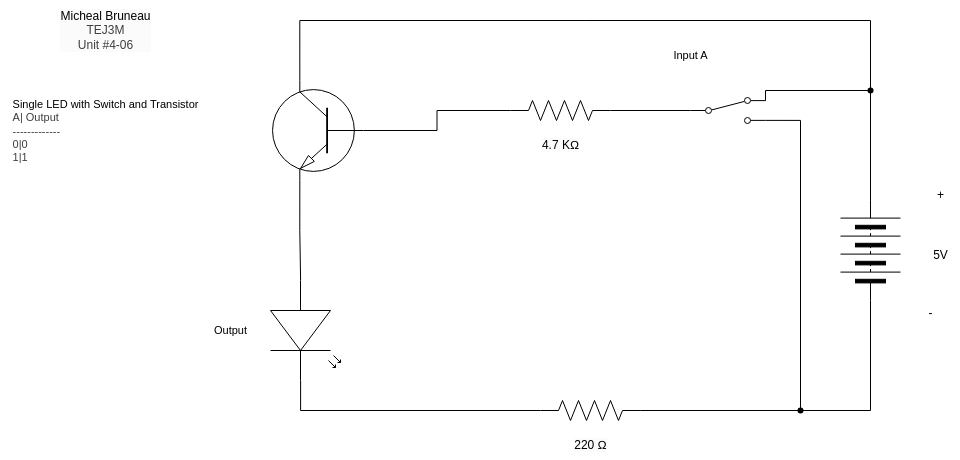

The diagram above was exported from draw.io. Its source (the exported page's mxGraphModel, read from the mxfile embedded in the PNG):
<mxGraphModel dx="1477" dy="316" grid="1" gridSize="10" guides="1" tooltips="1" connect="1" arrows="1" fold="1" page="1" pageScale="1" pageWidth="850" pageHeight="1100" math="0" shadow="0">
  <root>
    <mxCell id="0" />
    <mxCell id="1" parent="0" />
    <mxCell id="2" value="&lt;span style=&quot;scrollbar-color: rgb(226, 226, 226) rgb(251, 251, 251); background-color: rgb(251, 251, 251); color: rgb(0, 0, 0);&quot;&gt;Micheal Bruneau&lt;/span&gt;&lt;div style=&quot;scrollbar-color: rgb(226, 226, 226) rgb(251, 251, 251); background-color: rgb(251, 251, 251); color: rgb(63, 63, 63);&quot;&gt;TEJ3M&lt;/div&gt;&lt;div style=&quot;scrollbar-color: rgb(226, 226, 226) rgb(251, 251, 251); background-color: rgb(251, 251, 251); color: rgb(63, 63, 63);&quot;&gt;Unit #4-06&lt;/div&gt;" style="text;html=1;align=center;verticalAlign=middle;resizable=0;points=[];autosize=1;strokeColor=none;fillColor=none;" parent="1" vertex="1">
      <mxGeometry x="-200" y="340" width="110" height="60" as="geometry" />
    </mxCell>
    <mxCell id="3" value="&lt;span style=&quot;color: rgb(0, 0, 0); font-size: 11px; text-align: left; background-color: rgb(255, 255, 255);&quot;&gt;Single LED with Switch and Transistor&lt;/span&gt;&lt;div style=&quot;color: rgb(63, 63, 63); scrollbar-color: rgb(226, 226, 226) rgb(251, 251, 251); font-size: 11px; text-align: left;&quot;&gt;A| Output&lt;/div&gt;&lt;div style=&quot;color: rgb(63, 63, 63); scrollbar-color: rgb(226, 226, 226) rgb(251, 251, 251); font-size: 11px; text-align: left;&quot;&gt;-------------&lt;/div&gt;&lt;div style=&quot;color: rgb(63, 63, 63); scrollbar-color: rgb(226, 226, 226) rgb(251, 251, 251); font-size: 11px; text-align: left;&quot;&gt;0|0&lt;/div&gt;&lt;div style=&quot;color: rgb(63, 63, 63); scrollbar-color: rgb(226, 226, 226) rgb(251, 251, 251); font-size: 11px; text-align: left;&quot;&gt;1|1&lt;/div&gt;" style="text;html=1;align=center;verticalAlign=middle;resizable=0;points=[];autosize=1;strokeColor=none;fillColor=none;" parent="1" vertex="1">
      <mxGeometry x="-250" y="430" width="210" height="80" as="geometry" />
    </mxCell>
    <mxCell id="4" value="" style="pointerEvents=1;verticalLabelPosition=bottom;shadow=0;dashed=0;align=center;html=1;verticalAlign=top;shape=mxgraph.electrical.miscellaneous.batteryStack;rotation=-90;" parent="1" vertex="1">
      <mxGeometry x="570" y="560" width="100" height="60" as="geometry" />
    </mxCell>
    <mxCell id="5" value="+" style="text;html=1;align=center;verticalAlign=middle;resizable=0;points=[];autosize=1;strokeColor=none;fillColor=none;" parent="1" vertex="1">
      <mxGeometry x="675" y="520" width="30" height="30" as="geometry" />
    </mxCell>
    <mxCell id="6" value="-" style="text;html=1;align=center;verticalAlign=middle;resizable=0;points=[];autosize=1;strokeColor=none;fillColor=none;" parent="1" vertex="1">
      <mxGeometry x="665" y="638" width="30" height="30" as="geometry" />
    </mxCell>
    <mxCell id="7" value="5V" style="text;html=1;align=center;verticalAlign=middle;resizable=0;points=[];autosize=1;strokeColor=none;fillColor=none;" parent="1" vertex="1">
      <mxGeometry x="670" y="580" width="40" height="30" as="geometry" />
    </mxCell>
    <mxCell id="8" value="" style="verticalLabelPosition=bottom;shadow=0;dashed=0;align=center;html=1;verticalAlign=top;shape=mxgraph.electrical.transistors.npn_transistor_1;rotation=-180;flipV=1;" parent="1" vertex="1">
      <mxGeometry x="20" y="420" width="95" height="100" as="geometry" />
    </mxCell>
    <mxCell id="10" style="edgeStyle=orthogonalEdgeStyle;shape=connector;curved=0;rounded=0;html=1;exitX=1;exitY=0.5;exitDx=0;exitDy=0;entryX=0.7;entryY=0;entryDx=0;entryDy=0;entryPerimeter=0;strokeColor=default;align=center;verticalAlign=middle;fontFamily=Helvetica;fontSize=11;fontColor=default;labelBackgroundColor=default;endArrow=none;endFill=0;" parent="1" source="4" target="8" edge="1">
      <mxGeometry relative="1" as="geometry">
        <Array as="points">
          <mxPoint x="620" y="360" />
          <mxPoint x="49" y="360" />
        </Array>
      </mxGeometry>
    </mxCell>
    <mxCell id="11" value="" style="pointerEvents=1;verticalLabelPosition=bottom;shadow=0;dashed=0;align=center;html=1;verticalAlign=top;shape=mxgraph.electrical.resistors.resistor_2;fontFamily=Helvetica;fontSize=11;fontColor=default;labelBackgroundColor=default;" parent="1" vertex="1">
      <mxGeometry x="260" y="440" width="100" height="20" as="geometry" />
    </mxCell>
    <mxCell id="20" style="edgeStyle=orthogonalEdgeStyle;shape=connector;curved=0;rounded=0;html=1;exitDx=0;exitDy=0;exitPerimeter=0;entryX=0;entryY=0.5;entryDx=0;entryDy=0;strokeColor=default;align=center;verticalAlign=middle;fontFamily=Helvetica;fontSize=11;fontColor=default;labelBackgroundColor=default;endArrow=none;endFill=0;" parent="1" source="22" target="4" edge="1">
      <mxGeometry relative="1" as="geometry" />
    </mxCell>
    <mxCell id="23" style="edgeStyle=orthogonalEdgeStyle;shape=connector;curved=0;rounded=0;html=1;exitX=1;exitY=0.5;exitDx=0;exitDy=0;exitPerimeter=0;strokeColor=default;align=center;verticalAlign=middle;fontFamily=Helvetica;fontSize=11;fontColor=default;labelBackgroundColor=default;endArrow=none;endFill=0;entryX=1;entryY=0.88;entryDx=0;entryDy=0;" parent="1" source="12" target="32" edge="1">
      <mxGeometry relative="1" as="geometry">
        <mxPoint x="530" y="470" as="targetPoint" />
        <Array as="points">
          <mxPoint x="550" y="750" />
          <mxPoint x="550" y="460" />
        </Array>
      </mxGeometry>
    </mxCell>
    <mxCell id="12" value="" style="pointerEvents=1;verticalLabelPosition=bottom;shadow=0;dashed=0;align=center;html=1;verticalAlign=top;shape=mxgraph.electrical.resistors.resistor_2;fontFamily=Helvetica;fontSize=11;fontColor=default;labelBackgroundColor=default;" parent="1" vertex="1">
      <mxGeometry x="290" y="740" width="100" height="20" as="geometry" />
    </mxCell>
    <mxCell id="13" value="" style="shape=waypoint;sketch=0;fillStyle=solid;size=6;pointerEvents=1;points=[];fillColor=none;resizable=0;rotatable=0;perimeter=centerPerimeter;snapToPoint=1;fontFamily=Helvetica;fontSize=11;fontColor=default;labelBackgroundColor=default;" parent="1" vertex="1">
      <mxGeometry x="610" y="420" width="20" height="20" as="geometry" />
    </mxCell>
    <mxCell id="15" style="edgeStyle=orthogonalEdgeStyle;shape=connector;curved=0;rounded=0;html=1;exitX=1;exitY=0.5;exitDx=0;exitDy=0;entryX=1;entryY=0.12;entryDx=0;entryDy=0;strokeColor=default;align=center;verticalAlign=middle;fontFamily=Helvetica;fontSize=11;fontColor=default;labelBackgroundColor=default;endArrow=none;endFill=0;" parent="1" source="4" target="32" edge="1">
      <mxGeometry relative="1" as="geometry">
        <Array as="points">
          <mxPoint x="620" y="430" />
          <mxPoint x="515" y="430" />
        </Array>
        <mxPoint x="530" y="430" as="targetPoint" />
      </mxGeometry>
    </mxCell>
    <mxCell id="16" style="edgeStyle=orthogonalEdgeStyle;shape=connector;curved=0;rounded=0;html=1;exitX=0;exitY=0.5;exitDx=0;exitDy=0;exitPerimeter=0;entryX=0;entryY=0.5;entryDx=0;entryDy=0;entryPerimeter=0;strokeColor=default;align=center;verticalAlign=middle;fontFamily=Helvetica;fontSize=11;fontColor=default;labelBackgroundColor=default;endArrow=none;endFill=0;" parent="1" source="8" target="11" edge="1">
      <mxGeometry relative="1" as="geometry" />
    </mxCell>
    <mxCell id="17" value="" style="verticalLabelPosition=bottom;shadow=0;dashed=0;align=center;html=1;verticalAlign=top;shape=mxgraph.electrical.opto_electronics.led_2;pointerEvents=1;fontFamily=Helvetica;fontSize=11;fontColor=default;labelBackgroundColor=default;direction=south;" parent="1" vertex="1">
      <mxGeometry x="20" y="620" width="70" height="100" as="geometry" />
    </mxCell>
    <mxCell id="18" style="edgeStyle=orthogonalEdgeStyle;shape=connector;curved=0;rounded=0;html=1;exitX=0.7;exitY=1;exitDx=0;exitDy=0;exitPerimeter=0;entryX=0;entryY=0.57;entryDx=0;entryDy=0;entryPerimeter=0;strokeColor=default;align=center;verticalAlign=middle;fontFamily=Helvetica;fontSize=11;fontColor=default;labelBackgroundColor=default;endArrow=none;endFill=0;" parent="1" source="8" target="17" edge="1">
      <mxGeometry relative="1" as="geometry" />
    </mxCell>
    <mxCell id="19" style="edgeStyle=orthogonalEdgeStyle;shape=connector;curved=0;rounded=0;html=1;exitX=1;exitY=0.57;exitDx=0;exitDy=0;exitPerimeter=0;entryX=0;entryY=0.5;entryDx=0;entryDy=0;entryPerimeter=0;strokeColor=default;align=center;verticalAlign=middle;fontFamily=Helvetica;fontSize=11;fontColor=default;labelBackgroundColor=default;endArrow=none;endFill=0;" parent="1" source="17" target="12" edge="1">
      <mxGeometry relative="1" as="geometry" />
    </mxCell>
    <mxCell id="21" value="" style="edgeStyle=orthogonalEdgeStyle;shape=connector;curved=0;rounded=0;html=1;exitX=1;exitY=0.5;exitDx=0;exitDy=0;exitPerimeter=0;entryDx=0;entryDy=0;strokeColor=default;align=center;verticalAlign=middle;fontFamily=Helvetica;fontSize=11;fontColor=default;labelBackgroundColor=default;endArrow=none;endFill=0;" parent="1" source="12" target="22" edge="1">
      <mxGeometry relative="1" as="geometry">
        <mxPoint x="390" y="750" as="sourcePoint" />
        <mxPoint x="620" y="640" as="targetPoint" />
      </mxGeometry>
    </mxCell>
    <mxCell id="22" value="" style="shape=waypoint;sketch=0;fillStyle=solid;size=6;pointerEvents=1;points=[];fillColor=none;resizable=0;rotatable=0;perimeter=centerPerimeter;snapToPoint=1;fontFamily=Helvetica;fontSize=11;fontColor=default;labelBackgroundColor=default;" parent="1" vertex="1">
      <mxGeometry x="540" y="740" width="20" height="20" as="geometry" />
    </mxCell>
    <mxCell id="26" value="Input A" style="text;html=1;align=center;verticalAlign=middle;resizable=0;points=[];autosize=1;strokeColor=none;fillColor=none;fontFamily=Helvetica;fontSize=11;fontColor=default;labelBackgroundColor=default;" parent="1" vertex="1">
      <mxGeometry x="410" y="380" width="60" height="30" as="geometry" />
    </mxCell>
    <mxCell id="27" value="&lt;span style=&quot;color: rgb(0, 0, 0); font-size: 12px; background-color: rgb(251, 251, 251);&quot;&gt;220 Ω&lt;/span&gt;" style="text;html=1;align=center;verticalAlign=middle;resizable=0;points=[];autosize=1;strokeColor=none;fillColor=none;fontFamily=Helvetica;fontSize=11;fontColor=default;labelBackgroundColor=default;" parent="1" vertex="1">
      <mxGeometry x="310" y="770" width="60" height="30" as="geometry" />
    </mxCell>
    <mxCell id="28" value="&lt;span style=&quot;font-size: 12px; background-color: rgb(251, 251, 251);&quot;&gt;4.7 KΩ&lt;/span&gt;" style="text;html=1;align=center;verticalAlign=middle;resizable=0;points=[];autosize=1;strokeColor=none;fillColor=none;fontFamily=Helvetica;fontSize=11;fontColor=default;labelBackgroundColor=default;" parent="1" vertex="1">
      <mxGeometry x="280" y="470" width="60" height="30" as="geometry" />
    </mxCell>
    <mxCell id="29" value="Output" style="text;html=1;align=center;verticalAlign=middle;resizable=0;points=[];autosize=1;strokeColor=none;fillColor=none;fontFamily=Helvetica;fontSize=11;fontColor=default;labelBackgroundColor=default;" parent="1" vertex="1">
      <mxGeometry x="-50" y="655" width="60" height="30" as="geometry" />
    </mxCell>
    <mxCell id="30" value="" style="shape=connector;rounded=0;html=1;exitX=1;exitY=0.5;exitDx=0;exitDy=0;exitPerimeter=0;entryDx=0;entryDy=0;entryPerimeter=0;strokeColor=default;align=center;verticalAlign=middle;fontFamily=Helvetica;fontSize=11;fontColor=default;labelBackgroundColor=default;endArrow=none;endFill=0;" parent="1" source="11" edge="1">
      <mxGeometry relative="1" as="geometry">
        <mxPoint x="360" y="450" as="sourcePoint" />
        <mxPoint x="440" y="450" as="targetPoint" />
      </mxGeometry>
    </mxCell>
    <mxCell id="32" value="" style="html=1;shape=mxgraph.electrical.electro-mechanical.twoWaySwitch;aspect=fixed;elSwitchState=2;" vertex="1" parent="1">
      <mxGeometry x="440" y="437" width="75" height="26" as="geometry" />
    </mxCell>
  </root>
</mxGraphModel>